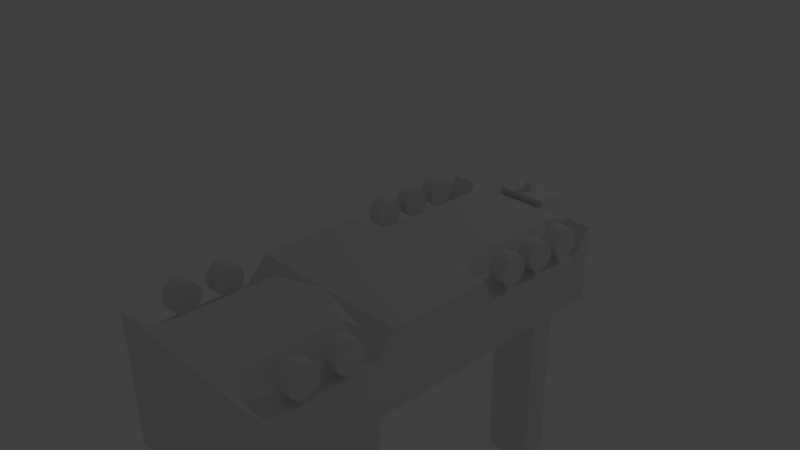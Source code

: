 # Source: DrillingRig.blend  (saved by Blender 2.70.0; exported with 4.5.12 LTS)
import bpy
from mathutils import Matrix  # noqa: F401  (used for matrix-valued properties, if any)

bpy.ops.wm.read_factory_settings(use_empty=True)
scene = bpy.context.scene
scene.name = 'Scene'

# ---- collections
col_collection_1 = bpy.data.collections.new('Collection 1'); scene.collection.children.link(col_collection_1)

# ---- materials (node trees are filled in below, after node groups)
mat_material = bpy.data.materials.new('Material')
mat_material.alpha_threshold = 0.0
mat_material.use_transparent_shadow = False
mat_material.roughness = 0.5
mat_material.line_color = (0.0, 0.0, 0.0, 1.0)

# ---- material node trees

# ---- world
world_world = bpy.data.worlds.new('World'); scene.world = world_world
world_world.color = (0.05088, 0.05088, 0.05088)
world_world.use_sun_shadow = False
world_world.sun_shadow_jitter_overblur = 0.0
world_world.cycles.sampling_method = 'MANUAL'
world_world.cycles.sample_map_resolution = 256

# ---- cameras
cam_camera = bpy.data.cameras.new('Camera')
cam_camera.clip_end = 100.0
cam_camera.lens = 35.0
cam_camera.sensor_width = 32.0
cam_camera.sensor_height = 18.0
cam_camera.ortho_scale = 7.314
cam_camera.dof.focus_distance = 0.0
cam_camera.dof.aperture_fstop = 128.0

# ---- lights
light_lamp = bpy.data.lights.new('Lamp', 'POINT')
light_lamp.transmission_factor = 0.0
light_lamp.cutoff_distance = 30.0
light_lamp.energy = 100.0
light_lamp.shadow_buffer_clip_start = 1.001
light_lamp.shadow_soft_size = 0.1
light_lamp.shadow_maximum_resolution = 0.006
light_lamp.use_absolute_resolution = True
light_lamp.cycles.use_multiple_importance_sampling = False

# ---- meshes
me_cube = bpy.data.meshes.new('Cube')
me_cube.from_pydata([(1.273, 1.0, -1.0), (1.273, -1.0, -1.0), (1.273, 1.0, 1.0), (1.273, -1.0, 0.1315), (1.273, 0.3846, -0.6541), (1.273, -0.246, -1.0), (1.273, -0.319, -0.6235), (1.273, -0.8964, -0.6235), (0.8727, 1.0, -1.0), (0.0, 1.0, -1.0), (1.273, 1.0, -0.6), (1.273, 1.0, -0.2), (1.273, 1.0, 0.2), (1.273, 1.0, 0.6), (0.8727, -1.0, -1.0), (0.0, -1.0, -1.0), (1.273, -1.0, -0.6), (1.273, -1.0, -0.2), (1.273, -1.0, -0.1405), (1.273, -1.0, 0.08108), (1.273, 0.3846, 1.0), (1.273, -0.246, 0.1315), (1.273, -0.319, 0.1315), (1.273, -0.8964, 0.1315), (0.8727, 1.0, 1.0), (0.0, 1.0, 1.0), (0.8727, -1.0, 0.1315), (0.0, -1.0, 0.1315), (0.8727, 0.3846, -0.7653), (0.0, 0.3846, -1.0), (0.8727, -0.246, -1.0), (0.0, -0.246, -1.0), (0.8727, -0.319, -0.7653), (0.0, -0.319, -1.0), (0.8727, -0.8964, -0.7653), (0.0, -0.8964, -1.0), (0.8727, 0.3846, 1.0), (0.0, 0.3846, 1.0), (1.273, 0.3846, -0.6), (1.273, -0.246, -0.6), (1.273, -0.319, -0.6), (1.273, -0.8964, -0.6), (1.273, 0.3846, -0.2), (1.273, -0.246, -0.2), (1.273, -0.319, -0.2), (1.273, -0.8964, -0.2), (1.273, 0.3846, 0.2), (1.273, -0.246, -0.1405), (1.273, -0.319, -0.1405), (1.273, -0.8964, -0.1405), (1.273, 0.3846, 0.6), (1.273, -0.246, 0.08108), (1.273, -0.319, 0.08108), (1.273, -0.8964, 0.08108), (0.0, 1.0, 0.6), (0.0, 1.0, 0.2), (0.0, 1.0, -0.2), (0.0, 1.0, -0.6), (1.273, 0.2805, -1.0), (1.273, 0.2805, 0.1315), (0.8727, 0.2805, -1.0), (0.0, 0.2805, -1.0), (1.273, 0.2805, -0.6), (1.273, 0.2805, -0.2), (1.273, 0.2805, -0.1405), (1.273, 0.2805, 0.08108), (1.273, 0.9, -0.6541), (1.273, 0.9, 1.0), (0.8727, 0.9, -0.7653), (0.0, 0.9, -1.0), (1.273, 0.9, -0.6), (0.701, 0.3846, -1.0), (0.701, 0.9, -1.0), (0.701, -0.319, -1.0), (0.701, -0.8964, -1.0), (1.273, 0.3326, -0.827), (1.273, 0.3723, 0.1315), (0.8727, 0.3326, -0.8827), (0.8727, 0.3723, 0.1315), (0.0, 0.3723, 0.1315), (1.273, 0.3723, -0.6), (1.273, 0.3723, -0.2), (1.273, 0.3723, -0.1405), (1.273, 0.3723, 0.08108), (1.066, -0.7357, -0.9513), (1.295, -0.7357, -0.9513), (1.066, -0.7372, -0.9936), (1.295, -0.7372, -0.9936), (1.066, -0.7414, -1.034), (1.295, -0.7414, -1.034), (1.066, -0.7483, -1.072), (1.295, -0.7483, -1.072), (1.066, -0.7576, -1.105), (1.295, -0.7576, -1.105), (1.066, -0.769, -1.132), (1.295, -0.769, -1.132), (1.066, -0.7819, -1.152), (1.295, -0.7819, -1.152), (1.066, -0.796, -1.164), (1.295, -0.796, -1.164), (1.066, -0.8106, -1.168), (1.295, -0.8106, -1.168), (1.066, -0.8252, -1.164), (1.295, -0.8252, -1.164), (1.066, -0.8393, -1.152), (1.295, -0.8393, -1.152), (1.066, -0.8522, -1.132), (1.295, -0.8522, -1.132), (1.066, -0.8636, -1.105), (1.295, -0.8636, -1.105), (1.066, -0.8729, -1.072), (1.295, -0.8729, -1.072), (1.066, -0.8798, -1.034), (1.295, -0.8798, -1.034), (1.066, -0.884, -0.9936), (1.295, -0.884, -0.9936), (1.066, -0.8855, -0.9513), (1.295, -0.8855, -0.9513), (1.066, -0.884, -0.909), (1.295, -0.884, -0.909), (1.066, -0.8798, -0.8683), (1.295, -0.8798, -0.8683), (1.066, -0.8729, -0.8308), (1.295, -0.8729, -0.8308), (1.066, -0.8635, -0.798), (1.295, -0.8635, -0.798), (1.066, -0.8522, -0.771), (1.295, -0.8522, -0.771), (1.066, -0.8393, -0.751), (1.295, -0.8393, -0.751), (1.066, -0.8252, -0.7386), (1.295, -0.8252, -0.7386), (1.066, -0.8106, -0.7344), (1.295, -0.8106, -0.7344), (1.066, -0.796, -0.7386), (1.295, -0.796, -0.7386), (1.066, -0.7819, -0.751), (1.295, -0.7819, -0.751), (1.066, -0.769, -0.771), (1.295, -0.769, -0.771), (1.066, -0.7576, -0.798), (1.295, -0.7576, -0.798), (1.066, -0.7483, -0.8308), (1.295, -0.7483, -0.8308), (1.066, -0.7414, -0.8683), (1.295, -0.7414, -0.8683), (1.066, -0.7372, -0.909), (1.295, -0.7372, -0.909), (1.066, -0.5516, -0.9513), (1.295, -0.5516, -0.9513), (1.066, -0.553, -0.9936), (1.295, -0.553, -0.9936), (1.066, -0.5573, -1.034), (1.295, -0.5573, -1.034), (1.066, -0.5642, -1.072), (1.295, -0.5642, -1.072), (1.066, -0.5735, -1.105), (1.295, -0.5735, -1.105), (1.066, -0.5848, -1.132), (1.295, -0.5848, -1.132), (1.066, -0.5978, -1.152), (1.295, -0.5978, -1.152), (1.066, -0.6118, -1.164), (1.295, -0.6118, -1.164), (1.066, -0.6264, -1.168), (1.295, -0.6264, -1.168), (1.066, -0.6411, -1.164), (1.295, -0.6411, -1.164), (1.066, -0.6551, -1.152), (1.295, -0.6551, -1.152), (1.066, -0.6681, -1.132), (1.295, -0.6681, -1.132), (1.066, -0.6794, -1.105), (1.295, -0.6794, -1.105), (1.066, -0.6887, -1.072), (1.295, -0.6887, -1.072), (1.066, -0.6956, -1.034), (1.295, -0.6956, -1.034), (1.066, -0.6999, -0.9936), (1.295, -0.6999, -0.9936), (1.066, -0.7013, -0.9513), (1.295, -0.7013, -0.9513), (1.066, -0.6999, -0.909), (1.295, -0.6999, -0.909), (1.066, -0.6956, -0.8683), (1.295, -0.6956, -0.8683), (1.066, -0.6887, -0.8308), (1.295, -0.6887, -0.8308), (1.066, -0.6794, -0.798), (1.295, -0.6794, -0.798), (1.066, -0.6681, -0.771), (1.295, -0.6681, -0.771), (1.066, -0.6551, -0.751), (1.295, -0.6551, -0.751), (1.066, -0.6411, -0.7386), (1.295, -0.6411, -0.7386), (1.066, -0.6264, -0.7344), (1.295, -0.6264, -0.7344), (1.066, -0.6118, -0.7386), (1.295, -0.6118, -0.7386), (1.066, -0.5978, -0.751), (1.295, -0.5978, -0.751), (1.066, -0.5848, -0.771), (1.295, -0.5848, -0.771), (1.066, -0.5735, -0.798), (1.295, -0.5735, -0.798), (1.066, -0.5642, -0.8308), (1.295, -0.5642, -0.8308), (1.066, -0.5573, -0.8683), (1.295, -0.5573, -0.8683), (1.066, -0.553, -0.909), (1.295, -0.553, -0.909), (1.066, -0.3616, -0.9513), (1.295, -0.3616, -0.9513), (1.066, -0.363, -0.9936), (1.295, -0.363, -0.9936), (1.066, -0.3673, -1.034), (1.295, -0.3673, -1.034), (1.066, -0.3742, -1.072), (1.295, -0.3742, -1.072), (1.066, -0.3835, -1.105), (1.295, -0.3835, -1.105), (1.066, -0.3948, -1.132), (1.295, -0.3948, -1.132), (1.066, -0.4078, -1.152), (1.295, -0.4078, -1.152), (1.066, -0.4218, -1.164), (1.295, -0.4218, -1.164), (1.066, -0.4365, -1.168), (1.295, -0.4365, -1.168), (1.066, -0.4511, -1.164), (1.295, -0.4511, -1.164), (1.066, -0.4651, -1.152), (1.295, -0.4651, -1.152), (1.066, -0.4781, -1.132), (1.295, -0.4781, -1.132), (1.066, -0.4894, -1.105), (1.295, -0.4894, -1.105), (1.066, -0.4987, -1.072), (1.295, -0.4987, -1.072), (1.066, -0.5056, -1.034), (1.295, -0.5056, -1.034), (1.066, -0.5099, -0.9936), (1.295, -0.5099, -0.9936), (1.066, -0.5113, -0.9513), (1.295, -0.5113, -0.9513), (1.066, -0.5099, -0.909), (1.295, -0.5099, -0.909), (1.066, -0.5056, -0.8683), (1.295, -0.5056, -0.8683), (1.066, -0.4987, -0.8308), (1.295, -0.4987, -0.8308), (1.066, -0.4894, -0.798), (1.295, -0.4894, -0.798), (1.066, -0.4781, -0.771), (1.295, -0.4781, -0.771), (1.066, -0.4651, -0.751), (1.295, -0.4651, -0.751), (1.066, -0.4511, -0.7386), (1.295, -0.4511, -0.7386), (1.066, -0.4365, -0.7344), (1.295, -0.4365, -0.7344), (1.066, -0.4218, -0.7386), (1.295, -0.4218, -0.7386), (1.066, -0.4078, -0.751), (1.295, -0.4078, -0.751), (1.066, -0.3948, -0.771), (1.295, -0.3948, -0.771), (1.066, -0.3835, -0.798), (1.295, -0.3835, -0.798), (1.066, -0.3742, -0.8308), (1.295, -0.3742, -0.8308), (1.066, -0.3673, -0.8683), (1.295, -0.3673, -0.8683), (1.066, -0.363, -0.909), (1.295, -0.363, -0.909), (1.066, 0.5943, -0.9513), (1.295, 0.5943, -0.9513), (1.066, 0.5928, -0.9936), (1.295, 0.5928, -0.9936), (1.066, 0.5886, -1.034), (1.295, 0.5886, -1.034), (1.066, 0.5816, -1.072), (1.295, 0.5816, -1.072), (1.066, 0.5723, -1.105), (1.295, 0.5723, -1.105), (1.066, 0.561, -1.132), (1.295, 0.561, -1.132), (1.066, 0.548, -1.152), (1.295, 0.548, -1.152), (1.066, 0.534, -1.164), (1.295, 0.534, -1.164), (1.066, 0.5194, -1.168), (1.295, 0.5194, -1.168), (1.066, 0.5048, -1.164), (1.295, 0.5048, -1.164), (1.066, 0.4907, -1.152), (1.295, 0.4907, -1.152), (1.066, 0.4778, -1.132), (1.295, 0.4778, -1.132), (1.066, 0.4664, -1.105), (1.295, 0.4664, -1.105), (1.066, 0.4571, -1.072), (1.295, 0.4571, -1.072), (1.066, 0.4502, -1.034), (1.295, 0.4502, -1.034), (1.066, 0.4459, -0.9936), (1.295, 0.4459, -0.9936), (1.066, 0.4445, -0.9513), (1.295, 0.4445, -0.9513), (1.066, 0.4459, -0.909), (1.295, 0.4459, -0.909), (1.066, 0.4502, -0.8683), (1.295, 0.4502, -0.8683), (1.066, 0.4571, -0.8308), (1.295, 0.4571, -0.8308), (1.066, 0.4664, -0.798), (1.295, 0.4664, -0.798), (1.066, 0.4778, -0.771), (1.295, 0.4778, -0.771), (1.066, 0.4907, -0.751), (1.295, 0.4907, -0.751), (1.066, 0.5048, -0.7386), (1.295, 0.5048, -0.7386), (1.066, 0.5194, -0.7344), (1.295, 0.5194, -0.7344), (1.066, 0.534, -0.7386), (1.295, 0.534, -0.7386), (1.066, 0.548, -0.751), (1.295, 0.548, -0.751), (1.066, 0.561, -0.771), (1.295, 0.561, -0.771), (1.066, 0.5723, -0.798), (1.295, 0.5723, -0.798), (1.066, 0.5816, -0.8308), (1.295, 0.5816, -0.8308), (1.066, 0.5886, -0.8683), (1.295, 0.5886, -0.8683), (1.066, 0.5928, -0.909), (1.295, 0.5928, -0.909), (1.066, 0.812, -0.9513), (1.295, 0.812, -0.9513), (1.066, 0.8106, -0.9936), (1.295, 0.8106, -0.9936), (1.066, 0.8063, -1.034), (1.295, 0.8063, -1.034), (1.066, 0.7994, -1.072), (1.295, 0.7994, -1.072), (1.066, 0.7901, -1.105), (1.295, 0.7901, -1.105), (1.066, 0.7787, -1.132), (1.295, 0.7787, -1.132), (1.066, 0.7658, -1.152), (1.295, 0.7658, -1.152), (1.066, 0.7518, -1.164), (1.295, 0.7518, -1.164), (1.066, 0.7371, -1.168), (1.295, 0.7371, -1.168), (1.066, 0.7225, -1.164), (1.295, 0.7225, -1.164), (1.066, 0.7085, -1.152), (1.295, 0.7085, -1.152), (1.066, 0.6955, -1.132), (1.295, 0.6955, -1.132), (1.066, 0.6842, -1.105), (1.295, 0.6842, -1.105), (1.066, 0.6749, -1.072), (1.295, 0.6749, -1.072), (1.066, 0.668, -1.034), (1.295, 0.668, -1.034), (1.066, 0.6637, -0.9936), (1.295, 0.6637, -0.9936), (1.066, 0.6623, -0.9513), (1.295, 0.6623, -0.9513), (1.066, 0.6637, -0.909), (1.295, 0.6637, -0.909), (1.066, 0.668, -0.8683), (1.295, 0.668, -0.8683), (1.066, 0.6749, -0.8308), (1.295, 0.6749, -0.8308), (1.066, 0.6842, -0.798), (1.295, 0.6842, -0.798), (1.066, 0.6955, -0.771), (1.295, 0.6955, -0.771), (1.066, 0.7085, -0.751), (1.295, 0.7085, -0.751), (1.066, 0.7225, -0.7386), (1.295, 0.7225, -0.7386), (1.066, 0.7371, -0.7344), (1.295, 0.7371, -0.7344), (1.066, 0.7518, -0.7386), (1.295, 0.7518, -0.7386), (1.066, 0.7658, -0.751), (1.295, 0.7658, -0.751), (1.066, 0.7787, -0.771), (1.295, 0.7787, -0.771), (1.066, 0.7901, -0.798), (1.295, 0.7901, -0.798), (1.066, 0.7994, -0.8308), (1.295, 0.7994, -0.8308), (1.066, 0.8063, -0.8683), (1.295, 0.8063, -0.8683), (1.066, 0.8106, -0.909), (1.295, 0.8106, -0.909), (0.0, -1.168, -1.085), (0.0, -1.02, -1.085), (0.3942, -1.02, -1.085), (0.3942, -1.168, -1.085), (0.0, -1.168, 3.895), (0.0, -1.02, 3.895), (0.3942, -1.02, 3.895), (0.3942, -1.168, 3.895), (0.0, -1.113, -1.085), (0.0, -1.075, -1.085), (0.0611, -1.075, -1.085), (0.0611, -1.113, -1.085), (0.0, -1.113, -1.215), (0.0, -1.075, -1.215), (0.0611, -1.075, -1.215), (0.0611, -1.113, -1.215), (0.0, -0.9239, 0.1301), (0.4772, -0.9239, 0.1301), (0.0, -0.9253, 0.08783), (0.4772, -0.9253, 0.08783), (0.0, -0.9296, 0.04715), (0.4772, -0.9296, 0.04715), (0.0, -0.9365, 0.009666), (0.4772, -0.9365, 0.009666), (0.0, -0.9458, -0.02319), (0.4772, -0.9458, -0.02319), (0.0, -0.9572, -0.05015), (0.4772, -0.9572, -0.05016), (0.0, -0.9701, -0.07019), (0.4772, -0.9701, -0.07019), (0.0, -0.9842, -0.08253), (0.4772, -0.9842, -0.08253), (0.0, -0.9988, -0.0867), (0.4772, -0.9988, -0.0867), (0.0, -1.013, -0.08253), (0.4772, -1.013, -0.08253), (0.0, -1.027, -0.07019), (0.4772, -1.027, -0.07019), (0.0, -1.04, -0.05015), (0.4772, -1.04, -0.05016), (0.0, -1.052, -0.02319), (0.4772, -1.052, -0.02319), (0.0, -1.061, 0.009666), (0.4772, -1.061, 0.009666), (0.0, -1.068, 0.04715), (0.4772, -1.068, 0.04715), (0.0, -1.072, 0.08783), (0.4772, -1.072, 0.08783), (0.0, -1.074, 0.1301), (0.4772, -1.074, 0.1301), (0.0, -1.072, 0.1724), (0.4772, -1.072, 0.1724), (0.0, -1.068, 0.2131), (0.4772, -1.068, 0.2131), (0.0, -1.061, 0.2506), (0.4772, -1.061, 0.2506), (0.0, -1.052, 0.2834), (0.4772, -1.052, 0.2834), (0.0, -1.04, 0.3104), (0.4772, -1.04, 0.3104), (0.0, -1.027, 0.3304), (0.4772, -1.027, 0.3304), (0.0, -1.013, 0.3428), (0.4772, -1.013, 0.3428), (0.0, -0.9988, 0.3469), (0.4772, -0.9988, 0.3469), (0.0, -0.9842, 0.3428), (0.4772, -0.9842, 0.3428), (0.0, -0.9701, 0.3304), (0.4772, -0.9701, 0.3304), (0.0, -0.9572, 0.3104), (0.4772, -0.9572, 0.3104), (0.0, -0.9458, 0.2834), (0.4772, -0.9458, 0.2834), (0.0, -0.9365, 0.2506), (0.4772, -0.9365, 0.2506), (0.0, -0.9296, 0.2131), (0.4772, -0.9296, 0.2131), (0.0, -0.9253, 0.1724), (0.4772, -0.9253, 0.1724)], [(13, 2), (11, 10), (12, 11), (13, 12), (54, 25), (55, 54), (56, 55), (57, 56), (9, 57)], [(53, 23, 3, 19), (66, 4, 28, 68), (72, 71, 29, 69), (58, 5, 30, 60), (60, 30, 31, 61), (5, 6, 32, 30), (30, 32, 73, 33, 31), (6, 7, 34, 32), (73, 74, 35, 33), (7, 1, 14, 34), (34, 14, 15, 35, 74), (7, 41, 16, 1), (41, 45, 17, 16), (45, 49, 18, 17), (49, 53, 19, 18), (66, 70, 38, 4), (5, 39, 40, 6), (39, 43, 44, 40), (43, 47, 48, 44), (47, 51, 52, 48), (5, 58, 62, 63, 64, 65, 59, 21, 51, 47, 43, 39), (51, 21, 22, 52), (3, 26, 27, 15, 14, 1), (2, 0, 8, 9, 25, 24), (75, 58, 60, 77), (28, 77, 60, 61, 29, 71), (3, 76, 78, 79, 27, 26), (75, 80, 62, 58), (80, 81, 63, 62), (81, 82, 64, 63), (82, 83, 65, 64), (83, 76, 59, 65), (0, 66, 68, 8), (8, 68, 72, 69, 9), (2, 24, 25, 37, 36, 20), (0, 10, 70, 66), (2, 67, 20, 38, 70, 10), (68, 28, 71, 72), (32, 34, 74, 73), (4, 75, 77, 28), (20, 36, 78, 76), (36, 37, 79, 78), (4, 38, 80, 75), (38, 42, 81, 80), (42, 46, 82, 81), (46, 50, 83, 82), (50, 20, 76, 83), (23, 53, 49, 45, 41, 40, 44, 48, 52, 22), (7, 6, 40, 41), (84, 85, 87, 86), (86, 87, 89, 88), (88, 89, 91, 90), (90, 91, 93, 92), (92, 93, 95, 94), (94, 95, 97, 96), (96, 97, 99, 98), (98, 99, 101, 100), (100, 101, 103, 102), (102, 103, 105, 104), (104, 105, 107, 106), (106, 107, 109, 108), (108, 109, 111, 110), (110, 111, 113, 112), (112, 113, 115, 114), (114, 115, 117, 116), (116, 117, 119, 118), (118, 119, 121, 120), (120, 121, 123, 122), (122, 123, 125, 124), (124, 125, 127, 126), (126, 127, 129, 128), (128, 129, 131, 130), (130, 131, 133, 132), (132, 133, 135, 134), (134, 135, 137, 136), (136, 137, 139, 138), (138, 139, 141, 140), (140, 141, 143, 142), (142, 143, 145, 144), (87, 85, 147, 145, 143, 141, 139, 137, 135, 133, 131, 129, 127, 125, 123, 121, 119, 117, 115, 113, 111, 109, 107, 105, 103, 101, 99, 97, 95, 93, 91, 89), (146, 147, 85, 84), (144, 145, 147, 146), (84, 86, 88, 90, 92, 94, 96, 98, 100, 102, 104, 106, 108, 110, 112, 114, 116, 118, 120, 122, 124, 126, 128, 130, 132, 134, 136, 138, 140, 142, 144, 146), (148, 149, 151, 150), (150, 151, 153, 152), (152, 153, 155, 154), (154, 155, 157, 156), (156, 157, 159, 158), (158, 159, 161, 160), (160, 161, 163, 162), (162, 163, 165, 164), (164, 165, 167, 166), (166, 167, 169, 168), (168, 169, 171, 170), (170, 171, 173, 172), (172, 173, 175, 174), (174, 175, 177, 176), (176, 177, 179, 178), (178, 179, 181, 180), (180, 181, 183, 182), (182, 183, 185, 184), (184, 185, 187, 186), (186, 187, 189, 188), (188, 189, 191, 190), (190, 191, 193, 192), (192, 193, 195, 194), (194, 195, 197, 196), (196, 197, 199, 198), (198, 199, 201, 200), (200, 201, 203, 202), (202, 203, 205, 204), (204, 205, 207, 206), (206, 207, 209, 208), (151, 149, 211, 209, 207, 205, 203, 201, 199, 197, 195, 193, 191, 189, 187, 185, 183, 181, 179, 177, 175, 173, 171, 169, 167, 165, 163, 161, 159, 157, 155, 153), (210, 211, 149, 148), (208, 209, 211, 210), (148, 150, 152, 154, 156, 158, 160, 162, 164, 166, 168, 170, 172, 174, 176, 178, 180, 182, 184, 186, 188, 190, 192, 194, 196, 198, 200, 202, 204, 206, 208, 210), (212, 213, 215, 214), (214, 215, 217, 216), (216, 217, 219, 218), (218, 219, 221, 220), (220, 221, 223, 222), (222, 223, 225, 224), (224, 225, 227, 226), (226, 227, 229, 228), (228, 229, 231, 230), (230, 231, 233, 232), (232, 233, 235, 234), (234, 235, 237, 236), (236, 237, 239, 238), (238, 239, 241, 240), (240, 241, 243, 242), (242, 243, 245, 244), (244, 245, 247, 246), (246, 247, 249, 248), (248, 249, 251, 250), (250, 251, 253, 252), (252, 253, 255, 254), (254, 255, 257, 256), (256, 257, 259, 258), (258, 259, 261, 260), (260, 261, 263, 262), (262, 263, 265, 264), (264, 265, 267, 266), (266, 267, 269, 268), (268, 269, 271, 270), (270, 271, 273, 272), (215, 213, 275, 273, 271, 269, 267, 265, 263, 261, 259, 257, 255, 253, 251, 249, 247, 245, 243, 241, 239, 237, 235, 233, 231, 229, 227, 225, 223, 221, 219, 217), (274, 275, 213, 212), (272, 273, 275, 274), (212, 214, 216, 218, 220, 222, 224, 226, 228, 230, 232, 234, 236, 238, 240, 242, 244, 246, 248, 250, 252, 254, 256, 258, 260, 262, 264, 266, 268, 270, 272, 274), (276, 277, 279, 278), (278, 279, 281, 280), (280, 281, 283, 282), (282, 283, 285, 284), (284, 285, 287, 286), (286, 287, 289, 288), (288, 289, 291, 290), (290, 291, 293, 292), (292, 293, 295, 294), (294, 295, 297, 296), (296, 297, 299, 298), (298, 299, 301, 300), (300, 301, 303, 302), (302, 303, 305, 304), (304, 305, 307, 306), (306, 307, 309, 308), (308, 309, 311, 310), (310, 311, 313, 312), (312, 313, 315, 314), (314, 315, 317, 316), (316, 317, 319, 318), (318, 319, 321, 320), (320, 321, 323, 322), (322, 323, 325, 324), (324, 325, 327, 326), (326, 327, 329, 328), (328, 329, 331, 330), (330, 331, 333, 332), (332, 333, 335, 334), (334, 335, 337, 336), (279, 277, 339, 337, 335, 333, 331, 329, 327, 325, 323, 321, 319, 317, 315, 313, 311, 309, 307, 305, 303, 301, 299, 297, 295, 293, 291, 289, 287, 285, 283, 281), (338, 339, 277, 276), (336, 337, 339, 338), (276, 278, 280, 282, 284, 286, 288, 290, 292, 294, 296, 298, 300, 302, 304, 306, 308, 310, 312, 314, 316, 318, 320, 322, 324, 326, 328, 330, 332, 334, 336, 338), (340, 341, 343, 342), (342, 343, 345, 344), (344, 345, 347, 346), (346, 347, 349, 348), (348, 349, 351, 350), (350, 351, 353, 352), (352, 353, 355, 354), (354, 355, 357, 356), (356, 357, 359, 358), (358, 359, 361, 360), (360, 361, 363, 362), (362, 363, 365, 364), (364, 365, 367, 366), (366, 367, 369, 368), (368, 369, 371, 370), (370, 371, 373, 372), (372, 373, 375, 374), (374, 375, 377, 376), (376, 377, 379, 378), (378, 379, 381, 380), (380, 381, 383, 382), (382, 383, 385, 384), (384, 385, 387, 386), (386, 387, 389, 388), (388, 389, 391, 390), (390, 391, 393, 392), (392, 393, 395, 394), (394, 395, 397, 396), (396, 397, 399, 398), (398, 399, 401, 400), (343, 341, 403, 401, 399, 397, 395, 393, 391, 389, 387, 385, 383, 381, 379, 377, 375, 373, 371, 369, 367, 365, 363, 361, 359, 357, 355, 353, 351, 349, 347, 345), (402, 403, 341, 340), (400, 401, 403, 402), (340, 342, 344, 346, 348, 350, 352, 354, 356, 358, 360, 362, 364, 366, 368, 370, 372, 374, 376, 378, 380, 382, 384, 386, 388, 390, 392, 394, 396, 398, 400, 402), (408, 409, 405, 404), (409, 410, 406, 405), (410, 411, 407, 406), (411, 408, 404, 407), (407, 404, 412, 415), (411, 410, 409, 408), (415, 412, 416, 419), (406, 407, 415, 414), (405, 406, 414, 413), (404, 405, 413, 412), (416, 417, 418, 419), (414, 415, 419, 418), (413, 414, 418, 417), (412, 413, 417, 416), (420, 421, 423, 422), (422, 423, 425, 424), (424, 425, 427, 426), (426, 427, 429, 428), (428, 429, 431, 430), (430, 431, 433, 432), (432, 433, 435, 434), (434, 435, 437, 436), (436, 437, 439, 438), (438, 439, 441, 440), (440, 441, 443, 442), (442, 443, 445, 444), (444, 445, 447, 446), (446, 447, 449, 448), (448, 449, 451, 450), (450, 451, 453, 452), (452, 453, 455, 454), (454, 455, 457, 456), (456, 457, 459, 458), (458, 459, 461, 460), (460, 461, 463, 462), (462, 463, 465, 464), (464, 465, 467, 466), (466, 467, 469, 468), (468, 469, 471, 470), (470, 471, 473, 472), (472, 473, 475, 474), (474, 475, 477, 476), (476, 477, 479, 478), (478, 479, 481, 480), (423, 421, 483, 481, 479, 477, 475, 473, 471, 469, 467, 465, 463, 461, 459, 457, 455, 453, 451, 449, 447, 445, 443, 441, 439, 437, 435, 433, 431, 429, 427, 425), (482, 483, 421, 420), (480, 481, 483, 482), (420, 422, 424, 426, 428, 430, 432, 434, 436, 438, 440, 442, 444, 446, 448, 450, 452, 454, 456, 458, 460, 462, 464, 466, 468, 470, 472, 474, 476, 478, 480, 482)])
_uv = me_cube.uv_layers.new(name='UVMap')
_uv.uv.foreach_set('vector', [0.0001633, 0.8474, 0.1484, 0.8474, 0.1484, 0.9956, 0.0001633, 0.9956, 0.0001633, 0.8474, 0.1484, 0.8474, 0.1484, 0.9956, 0.0001633, 0.9956, 0.0001633, 0.8474, 0.1484, 0.8474, 0.1484, 0.9956, 0.0001633, 0.9956, 0.0001633, 0.8474, 0.1484, 0.8474, 0.1484, 0.9956, 0.0001633, 0.9956, 0.0001633, 0.8474, 0.1484, 0.8474, 0.1484, 0.9956, 0.0001633, 0.9956, 0.0001633, 0.8474, 0.1484, 0.8474, 0.1484, 0.9956, 0.0001633, 0.9956, 0.07428, 0.9956, 0.1448, 0.9444, 0.1178, 0.8616, 0.03071, 0.8616, 0.003791, 0.9444, 0.0001633, 0.8474, 0.1484, 0.8474, 0.1484, 0.9956, 0.0001633, 0.9956, 0.0001633, 0.8474, 0.1484, 0.8474, 0.1484, 0.9956, 0.0001633, 0.9956, 0.0001633, 0.8474, 0.1484, 0.8474, 0.1484, 0.9956, 0.0001633, 0.9956, 0.07428, 0.9956, 0.1448, 0.9444, 0.1178, 0.8616, 0.03071, 0.8616, 0.003791, 0.9444, 0.0001633, 0.8474, 0.1484, 0.8474, 0.1484, 0.9956, 0.0001633, 0.9956, 0.0001633, 0.8474, 0.1484, 0.8474, 0.1484, 0.9956, 0.0001633, 0.9956, 0.0001633, 0.8474, 0.1484, 0.8474, 0.1484, 0.9956, 0.0001633, 0.9956, 0.0001633, 0.8474, 0.1484, 0.8474, 0.1484, 0.9956, 0.0001633, 0.9956, 0.0001633, 0.8474, 0.1484, 0.8474, 0.1484, 0.9956, 0.0001633, 0.9956, 0.0001633, 0.8474, 0.1484, 0.8474, 0.1484, 0.9956, 0.0001633, 0.9956, 0.0001633, 0.8474, 0.1484, 0.8474, 0.1484, 0.9956, 0.0001633, 0.9956, 0.0001633, 0.8474, 0.1484, 0.8474, 0.1484, 0.9956, 0.0001633, 0.9956, 0.0001633, 0.8474, 0.1484, 0.8474, 0.1484, 0.9956, 0.0001633, 0.9956, 0.07428, 0.9956, 0.1113, 0.9857, 0.1385, 0.9586, 0.1484, 0.9215, 0.1385, 0.8845, 0.1113, 0.8573, 0.07428, 0.8474, 0.03722, 0.8573, 0.01009, 0.8845, 0.0001633, 0.9215, 0.01009, 0.9586, 0.03722, 0.9857, 0.0001633, 0.8474, 0.1484, 0.8474, 0.1484, 0.9956, 0.0001633, 0.9956, 0.07428, 0.9956, 0.1385, 0.9586, 0.1385, 0.8845, 0.07428, 0.8474, 0.01009, 0.8845, 0.01009, 0.9586, 0.07428, 0.9956, 0.1385, 0.9586, 0.1385, 0.8845, 0.07428, 0.8474, 0.01009, 0.8845, 0.01009, 0.9586, 0.0001633, 0.8474, 0.1484, 0.8474, 0.1484, 0.9956, 0.0001633, 0.9956, 0.07428, 0.9956, 0.1385, 0.9586, 0.1385, 0.8845, 0.07428, 0.8474, 0.01009, 0.8845, 0.01009, 0.9586, 0.07428, 0.9956, 0.1385, 0.9586, 0.1385, 0.8845, 0.07428, 0.8474, 0.01009, 0.8845, 0.01009, 0.9586, 0.0001633, 0.8474, 0.1484, 0.8474, 0.1484, 0.9956, 0.0001633, 0.9956, 0.0001633, 0.8474, 0.1484, 0.8474, 0.1484, 0.9956, 0.0001633, 0.9956, 0.0001633, 0.8474, 0.1484, 0.8474, 0.1484, 0.9956, 0.0001633, 0.9956, 0.0001633, 0.8474, 0.1484, 0.8474, 0.1484, 0.9956, 0.0001633, 0.9956, 0.0001633, 0.8474, 0.1484, 0.8474, 0.1484, 0.9956, 0.0001633, 0.9956, 0.0001633, 0.8474, 0.1484, 0.8474, 0.1484, 0.9956, 0.0001633, 0.9956, 0.07428, 0.9956, 0.1448, 0.9444, 0.1178, 0.8616, 0.03071, 0.8616, 0.003791, 0.9444, 0.07428, 0.9956, 0.1385, 0.9586, 0.1385, 0.8845, 0.07428, 0.8474, 0.01009, 0.8845, 0.01009, 0.9586, 0.0001633, 0.8474, 0.1484, 0.8474, 0.1484, 0.9956, 0.0001633, 0.9956, 0.07428, 0.9956, 0.1385, 0.9586, 0.1385, 0.8845, 0.07428, 0.8474, 0.01009, 0.8845, 0.01009, 0.9586, 0.0001633, 0.8474, 0.1484, 0.8474, 0.1484, 0.9956, 0.0001633, 0.9956, 0.0001633, 0.8474, 0.1484, 0.8474, 0.1484, 0.9956, 0.0001633, 0.9956, 0.0001633, 0.8474, 0.1484, 0.8474, 0.1484, 0.9956, 0.0001633, 0.9956, 0.0001633, 0.8474, 0.1484, 0.8474, 0.1484, 0.9956, 0.0001633, 0.9956, 0.0001633, 0.8474, 0.1484, 0.8474, 0.1484, 0.9956, 0.0001633, 0.9956, 0.0001633, 0.8474, 0.1484, 0.8474, 0.1484, 0.9956, 0.0001633, 0.9956, 0.0001633, 0.8474, 0.1484, 0.8474, 0.1484, 0.9956, 0.0001633, 0.9956, 0.0001633, 0.8474, 0.1484, 0.8474, 0.1484, 0.9956, 0.0001633, 0.9956, 0.0001633, 0.8474, 0.1484, 0.8474, 0.1484, 0.9956, 0.0001633, 0.9956, 0.0001633, 0.8474, 0.1484, 0.8474, 0.1484, 0.9956, 0.0001633, 0.9956, 0.07428, 0.9956, 0.1178, 0.9815, 0.1448, 0.9444, 0.1448, 0.8986, 0.1178, 0.8616, 0.07428, 0.8474, 0.03071, 0.8616, 0.003791, 0.8986, 0.003791, 0.9444, 0.03071, 0.9815, 0.0001633, 0.8474, 0.1484, 0.8474, 0.1484, 0.9956, 0.0001633, 0.9956, 0.9293, 0.9726, 0.9396, 0.9726, 0.9396, 0.9744, 0.9293, 0.9744, 0.9293, 0.9744, 0.9396, 0.9744, 0.9396, 0.9762, 0.9293, 0.9762, 0.9293, 0.9762, 0.9396, 0.9762, 0.9396, 0.9779, 0.9293, 0.9779, 0.9293, 0.9779, 0.9396, 0.9779, 0.9396, 0.9794, 0.9293, 0.9794, 0.9293, 0.9794, 0.9396, 0.9794, 0.9396, 0.9807, 0.9293, 0.9807, 0.9293, 0.9807, 0.9396, 0.9807, 0.9396, 0.9817, 0.9293, 0.9817, 0.9293, 0.9817, 0.9396, 0.9817, 0.9396, 0.9825, 0.9293, 0.9825, 0.9896, 0.9806, 0.9896, 0.9909, 0.989, 0.9909, 0.989, 0.9806, 0.989, 0.9806, 0.989, 0.9909, 0.9883, 0.9909, 0.9883, 0.9806, 0.9883, 0.9806, 0.9883, 0.9909, 0.9876, 0.9909, 0.9876, 0.9806, 0.9876, 0.9806, 0.9876, 0.9909, 0.9868, 0.9909, 0.9868, 0.9806, 0.9499, 0.9486, 0.9602, 0.9486, 0.9602, 0.9496, 0.9499, 0.9496, 0.9499, 0.9496, 0.9602, 0.9496, 0.9602, 0.951, 0.9499, 0.951, 0.9499, 0.951, 0.9602, 0.951, 0.9602, 0.9525, 0.9499, 0.9525, 0.9499, 0.9525, 0.9602, 0.9525, 0.9602, 0.9542, 0.9499, 0.9542, 0.9499, 0.9542, 0.9602, 0.9542, 0.9602, 0.956, 0.9499, 0.956, 0.9499, 0.956, 0.9602, 0.956, 0.9602, 0.9579, 0.9499, 0.9579, 0.9499, 0.9579, 0.9602, 0.9579, 0.9602, 0.9597, 0.9499, 0.9597, 0.9499, 0.9597, 0.9602, 0.9597, 0.9602, 0.9614, 0.9499, 0.9614, 0.9499, 0.9614, 0.9602, 0.9614, 0.9602, 0.9629, 0.9499, 0.9629, 0.9499, 0.9629, 0.9602, 0.9629, 0.9602, 0.9642, 0.9499, 0.9642, 0.9499, 0.9642, 0.9602, 0.9642, 0.9602, 0.9652, 0.9499, 0.9652, 0.9499, 0.9652, 0.9602, 0.9652, 0.9602, 0.9659, 0.9499, 0.9659, 0.9602, 0.9659, 0.9602, 0.9762, 0.9596, 0.9762, 0.9596, 0.9659, 0.9596, 0.9659, 0.9596, 0.9762, 0.9589, 0.9762, 0.9589, 0.9659, 0.9589, 0.9659, 0.9589, 0.9762, 0.9582, 0.9762, 0.9582, 0.9659, 0.9582, 0.9659, 0.9582, 0.9762, 0.9574, 0.9762, 0.9574, 0.9659, 0.9293, 0.9655, 0.9396, 0.9655, 0.9396, 0.9665, 0.9293, 0.9665, 0.9293, 0.9665, 0.9396, 0.9665, 0.9396, 0.9677, 0.9293, 0.9677, 0.9293, 0.9677, 0.9396, 0.9677, 0.9396, 0.9692, 0.9293, 0.9692, 0.9771, 0.9781, 0.9773, 0.98, 0.9773, 0.9818, 0.9771, 0.9837, 0.9769, 0.9854, 0.9765, 0.9868, 0.976, 0.9881, 0.9755, 0.989, 0.9749, 0.9895, 0.9742, 0.9898, 0.9736, 0.9896, 0.9729, 0.9891, 0.9723, 0.9882, 0.9718, 0.987, 0.9713, 0.9855, 0.9709, 0.9839, 0.9707, 0.9821, 0.9705, 0.9802, 0.9705, 0.9783, 0.9707, 0.9765, 0.9709, 0.9748, 0.9713, 0.9733, 0.9718, 0.9721, 0.9723, 0.9712, 0.9729, 0.9706, 0.9736, 0.9704, 0.9742, 0.9705, 0.9749, 0.9711, 0.9755, 0.972, 0.976, 0.9731, 0.9765, 0.9746, 0.9769, 0.9763, 0.9293, 0.9709, 0.9396, 0.9709, 0.9396, 0.9726, 0.9293, 0.9726, 0.9293, 0.9692, 0.9396, 0.9692, 0.9396, 0.9709, 0.9293, 0.9709, 0.9499, 0.9755, 0.95, 0.9736, 0.9503, 0.9718, 0.9507, 0.9701, 0.9511, 0.9687, 0.9517, 0.9675, 0.9523, 0.9666, 0.9529, 0.9661, 0.9536, 0.9659, 0.9543, 0.9661, 0.9549, 0.9667, 0.9554, 0.9676, 0.9559, 0.9688, 0.9563, 0.9703, 0.9565, 0.972, 0.9566, 0.9738, 0.9566, 0.9757, 0.9565, 0.9776, 0.9563, 0.9794, 0.9559, 0.9811, 0.9554, 0.9825, 0.9549, 0.9837, 0.9543, 0.9846, 0.9536, 0.9851, 0.9529, 0.9853, 0.9523, 0.9851, 0.9517, 0.9845, 0.9511, 0.9836, 0.9507, 0.9824, 0.9503, 0.9809, 0.95, 0.9792, 0.9499, 0.9774, 0.9705, 0.9415, 0.9602, 0.9415, 0.9602, 0.9397, 0.9705, 0.9397, 0.9705, 0.9397, 0.9602, 0.9397, 0.9602, 0.9379, 0.9705, 0.9379, 0.9705, 0.9379, 0.9602, 0.9379, 0.9602, 0.9362, 0.9705, 0.9362, 0.9705, 0.9362, 0.9602, 0.9362, 0.9602, 0.9347, 0.9705, 0.9347, 0.9705, 0.9347, 0.9602, 0.9347, 0.9602, 0.9334, 0.9705, 0.9334, 0.9705, 0.9334, 0.9602, 0.9334, 0.9602, 0.9324, 0.9705, 0.9324, 0.9705, 0.9324, 0.9602, 0.9324, 0.9602, 0.9316, 0.9705, 0.9316, 0.9677, 0.9927, 0.9677, 0.9825, 0.9683, 0.9825, 0.9683, 0.9927, 0.9683, 0.9927, 0.9683, 0.9825, 0.969, 0.9825, 0.969, 0.9927, 0.969, 0.9927, 0.969, 0.9825, 0.9698, 0.9825, 0.9698, 0.9927, 0.9698, 0.9927, 0.9698, 0.9825, 0.9705, 0.9825, 0.9705, 0.9927, 0.9499, 0.9313, 0.9602, 0.9313, 0.9602, 0.9323, 0.9499, 0.9323, 0.9499, 0.9323, 0.9602, 0.9323, 0.9602, 0.9336, 0.9499, 0.9336, 0.9499, 0.9336, 0.9602, 0.9336, 0.9602, 0.9352, 0.9499, 0.9352, 0.9499, 0.9352, 0.9602, 0.9352, 0.9602, 0.9369, 0.9499, 0.9369, 0.9499, 0.9369, 0.9602, 0.9369, 0.9602, 0.9387, 0.9499, 0.9387, 0.9499, 0.9387, 0.9602, 0.9387, 0.9602, 0.9406, 0.9499, 0.9406, 0.9499, 0.9406, 0.9602, 0.9406, 0.9602, 0.9424, 0.9499, 0.9424, 0.9499, 0.9424, 0.9602, 0.9424, 0.9602, 0.9441, 0.9499, 0.9441, 0.9499, 0.9441, 0.9602, 0.9441, 0.9602, 0.9456, 0.9499, 0.9456, 0.9499, 0.9456, 0.9602, 0.9456, 0.9602, 0.9469, 0.9499, 0.9469, 0.9499, 0.9469, 0.9602, 0.9469, 0.9602, 0.9479, 0.9499, 0.9479, 0.9499, 0.9479, 0.9602, 0.9479, 0.9602, 0.9486, 0.9499, 0.9486, 0.9574, 0.9864, 0.9574, 0.9762, 0.958, 0.9762, 0.958, 0.9864, 0.958, 0.9864, 0.958, 0.9762, 0.9587, 0.9762, 0.9587, 0.9864, 0.9587, 0.9864, 0.9587, 0.9762, 0.9594, 0.9762, 0.9594, 0.9864, 0.9594, 0.9864, 0.9594, 0.9762, 0.9602, 0.9762, 0.9602, 0.9864, 0.9705, 0.9486, 0.9602, 0.9486, 0.9602, 0.9476, 0.9705, 0.9476, 0.9705, 0.9476, 0.9602, 0.9476, 0.9602, 0.9464, 0.9705, 0.9464, 0.9705, 0.9464, 0.9602, 0.9464, 0.9602, 0.9449, 0.9705, 0.9449, 0.9839, 0.9781, 0.984, 0.98, 0.984, 0.9818, 0.9839, 0.9837, 0.9836, 0.9854, 0.9832, 0.9868, 0.9828, 0.9881, 0.9822, 0.989, 0.9816, 0.9895, 0.981, 0.9898, 0.9803, 0.9896, 0.9796, 0.9891, 0.979, 0.9882, 0.9785, 0.987, 0.978, 0.9855, 0.9776, 0.9839, 0.9774, 0.9821, 0.9773, 0.9802, 0.9773, 0.9783, 0.9774, 0.9765, 0.9776, 0.9748, 0.978, 0.9733, 0.9785, 0.9721, 0.979, 0.9712, 0.9796, 0.9706, 0.9803, 0.9704, 0.981, 0.9705, 0.9816, 0.9711, 0.9822, 0.972, 0.9828, 0.9731, 0.9832, 0.9746, 0.9836, 0.9763, 0.9705, 0.9433, 0.9602, 0.9433, 0.9602, 0.9415, 0.9705, 0.9415, 0.9705, 0.9449, 0.9602, 0.9449, 0.9602, 0.9433, 0.9705, 0.9433, 0.9773, 0.9414, 0.9771, 0.9433, 0.9769, 0.9451, 0.9765, 0.9468, 0.976, 0.9483, 0.9755, 0.9494, 0.9749, 0.9503, 0.9742, 0.9509, 0.9736, 0.951, 0.9729, 0.9508, 0.9723, 0.9502, 0.9718, 0.9493, 0.9713, 0.9481, 0.9709, 0.9466, 0.9707, 0.9449, 0.9705, 0.9431, 0.9705, 0.9412, 0.9707, 0.9393, 0.9709, 0.9375, 0.9713, 0.9359, 0.9718, 0.9344, 0.9723, 0.9332, 0.9729, 0.9323, 0.9736, 0.9318, 0.9742, 0.9316, 0.9749, 0.9319, 0.9755, 0.9324, 0.976, 0.9333, 0.9765, 0.9346, 0.9769, 0.936, 0.9771, 0.9377, 0.9773, 0.9396, 0.9602, 0.9557, 0.9705, 0.9557, 0.9705, 0.9575, 0.9602, 0.9575, 0.9602, 0.9575, 0.9705, 0.9575, 0.9705, 0.9593, 0.9602, 0.9593, 0.9602, 0.9593, 0.9705, 0.9593, 0.9705, 0.9609, 0.9602, 0.9609, 0.9602, 0.9609, 0.9705, 0.9609, 0.9705, 0.9625, 0.9602, 0.9625, 0.9602, 0.9625, 0.9705, 0.9625, 0.9705, 0.9638, 0.9602, 0.9638, 0.9602, 0.9638, 0.9705, 0.9638, 0.9705, 0.9648, 0.9602, 0.9648, 0.9602, 0.9648, 0.9705, 0.9648, 0.9705, 0.9655, 0.9602, 0.9655, 0.9602, 0.9927, 0.9602, 0.9825, 0.9608, 0.9825, 0.9608, 0.9927, 0.9608, 0.9927, 0.9608, 0.9825, 0.9615, 0.9825, 0.9615, 0.9927, 0.9615, 0.9927, 0.9615, 0.9825, 0.9622, 0.9825, 0.9622, 0.9927, 0.9622, 0.9927, 0.9622, 0.9825, 0.963, 0.9825, 0.963, 0.9927, 0.9396, 0.9486, 0.9499, 0.9486, 0.9499, 0.9496, 0.9396, 0.9496, 0.9396, 0.9496, 0.9499, 0.9496, 0.9499, 0.951, 0.9396, 0.951, 0.9396, 0.951, 0.9499, 0.951, 0.9499, 0.9525, 0.9396, 0.9525, 0.9396, 0.9525, 0.9499, 0.9525, 0.9499, 0.9542, 0.9396, 0.9542, 0.9396, 0.9542, 0.9499, 0.9542, 0.9499, 0.956, 0.9396, 0.956, 0.9396, 0.956, 0.9499, 0.956, 0.9499, 0.9579, 0.9396, 0.9579, 0.9396, 0.9579, 0.9499, 0.9579, 0.9499, 0.9597, 0.9396, 0.9597, 0.9396, 0.9597, 0.9499, 0.9597, 0.9499, 0.9614, 0.9396, 0.9614, 0.9396, 0.9614, 0.9499, 0.9614, 0.9499, 0.9629, 0.9396, 0.9629, 0.9396, 0.9629, 0.9499, 0.9629, 0.9499, 0.9642, 0.9396, 0.9642, 0.9396, 0.9642, 0.9499, 0.9642, 0.9499, 0.9652, 0.9396, 0.9652, 0.9396, 0.9652, 0.9499, 0.9652, 0.9499, 0.9659, 0.9396, 0.9659, 0.9868, 0.9704, 0.9868, 0.9806, 0.9862, 0.9806, 0.9862, 0.9704, 0.9862, 0.9704, 0.9862, 0.9806, 0.9855, 0.9806, 0.9855, 0.9704, 0.9855, 0.9704, 0.9855, 0.9806, 0.9848, 0.9806, 0.9848, 0.9704, 0.9848, 0.9704, 0.9848, 0.9806, 0.984, 0.9806, 0.984, 0.9704, 0.9602, 0.9486, 0.9705, 0.9486, 0.9705, 0.9496, 0.9602, 0.9496, 0.9602, 0.9496, 0.9705, 0.9496, 0.9705, 0.9508, 0.9602, 0.9508, 0.9602, 0.9508, 0.9705, 0.9508, 0.9705, 0.9523, 0.9602, 0.9523, 0.9907, 0.9589, 0.9907, 0.9608, 0.9906, 0.9627, 0.9903, 0.9645, 0.99, 0.9662, 0.9895, 0.9676, 0.989, 0.9688, 0.9883, 0.9697, 0.9877, 0.9702, 0.987, 0.9704, 0.9864, 0.9702, 0.9858, 0.9696, 0.9852, 0.9687, 0.9847, 0.9675, 0.9844, 0.966, 0.9841, 0.9643, 0.984, 0.9625, 0.984, 0.9606, 0.9841, 0.9587, 0.9844, 0.9569, 0.9847, 0.9552, 0.9852, 0.9538, 0.9858, 0.9526, 0.9864, 0.9517, 0.987, 0.9512, 0.9877, 0.951, 0.9883, 0.9512, 0.989, 0.9518, 0.9895, 0.9527, 0.99, 0.9539, 0.9903, 0.9554, 0.9906, 0.9571, 0.9602, 0.9539, 0.9705, 0.9539, 0.9705, 0.9557, 0.9602, 0.9557, 0.9602, 0.9523, 0.9705, 0.9523, 0.9705, 0.9539, 0.9602, 0.9539, 0.9705, 0.9606, 0.9707, 0.9587, 0.9709, 0.9569, 0.9713, 0.9552, 0.9718, 0.9538, 0.9723, 0.9526, 0.9729, 0.9517, 0.9736, 0.9512, 0.9742, 0.951, 0.9749, 0.9512, 0.9755, 0.9518, 0.976, 0.9527, 0.9765, 0.9539, 0.9769, 0.9554, 0.9771, 0.9571, 0.9773, 0.9589, 0.9773, 0.9608, 0.9771, 0.9627, 0.9769, 0.9645, 0.9765, 0.9662, 0.976, 0.9676, 0.9755, 0.9688, 0.9749, 0.9697, 0.9742, 0.9702, 0.9736, 0.9704, 0.9729, 0.9702, 0.9723, 0.9696, 0.9718, 0.9687, 0.9713, 0.9675, 0.9709, 0.966, 0.9707, 0.9643, 0.9705, 0.9625, 0.9396, 0.9584, 0.9293, 0.9584, 0.9293, 0.9566, 0.9396, 0.9566, 0.9396, 0.9566, 0.9293, 0.9566, 0.9293, 0.9549, 0.9396, 0.9549, 0.9396, 0.9549, 0.9293, 0.9549, 0.9293, 0.9532, 0.9396, 0.9532, 0.9396, 0.9532, 0.9293, 0.9532, 0.9293, 0.9517, 0.9396, 0.9517, 0.9396, 0.9517, 0.9293, 0.9517, 0.9293, 0.9504, 0.9396, 0.9504, 0.9396, 0.9504, 0.9293, 0.9504, 0.9293, 0.9493, 0.9396, 0.9493, 0.9396, 0.9493, 0.9293, 0.9493, 0.9293, 0.9486, 0.9396, 0.9486, 0.9868, 0.9806, 0.9868, 0.9704, 0.9874, 0.9704, 0.9874, 0.9806, 0.9874, 0.9806, 0.9874, 0.9704, 0.9881, 0.9704, 0.9881, 0.9806, 0.9881, 0.9806, 0.9881, 0.9704, 0.9888, 0.9704, 0.9888, 0.9806, 0.9888, 0.9806, 0.9888, 0.9704, 0.9896, 0.9704, 0.9896, 0.9806, 0.9293, 0.9313, 0.9396, 0.9313, 0.9396, 0.9323, 0.9293, 0.9323, 0.9293, 0.9323, 0.9396, 0.9323, 0.9396, 0.9336, 0.9293, 0.9336, 0.9293, 0.9336, 0.9396, 0.9336, 0.9396, 0.9352, 0.9293, 0.9352, 0.9293, 0.9352, 0.9396, 0.9352, 0.9396, 0.9369, 0.9293, 0.9369, 0.9293, 0.9369, 0.9396, 0.9369, 0.9396, 0.9387, 0.9293, 0.9387, 0.9293, 0.9387, 0.9396, 0.9387, 0.9396, 0.9406, 0.9293, 0.9406, 0.9293, 0.9406, 0.9396, 0.9406, 0.9396, 0.9424, 0.9293, 0.9424, 0.9293, 0.9424, 0.9396, 0.9424, 0.9396, 0.9441, 0.9293, 0.9441, 0.9293, 0.9441, 0.9396, 0.9441, 0.9396, 0.9456, 0.9293, 0.9456, 0.9293, 0.9456, 0.9396, 0.9456, 0.9396, 0.9469, 0.9293, 0.9469, 0.9293, 0.9469, 0.9396, 0.9469, 0.9396, 0.9479, 0.9293, 0.9479, 0.9293, 0.9479, 0.9396, 0.9479, 0.9396, 0.9486, 0.9293, 0.9486, 0.9396, 0.9762, 0.9396, 0.9659, 0.9402, 0.9659, 0.9402, 0.9762, 0.9402, 0.9762, 0.9402, 0.9659, 0.9409, 0.9659, 0.9409, 0.9762, 0.9409, 0.9762, 0.9409, 0.9659, 0.9416, 0.9659, 0.9416, 0.9762, 0.9416, 0.9762, 0.9416, 0.9659, 0.9424, 0.9659, 0.9424, 0.9762, 0.9396, 0.9655, 0.9293, 0.9655, 0.9293, 0.9646, 0.9396, 0.9646, 0.9396, 0.9646, 0.9293, 0.9646, 0.9293, 0.9633, 0.9396, 0.9633, 0.9396, 0.9633, 0.9293, 0.9633, 0.9293, 0.9618, 0.9396, 0.9618, 0.9907, 0.9396, 0.9907, 0.9414, 0.9906, 0.9433, 0.9903, 0.9451, 0.99, 0.9468, 0.9895, 0.9483, 0.989, 0.9494, 0.9883, 0.9503, 0.9877, 0.9509, 0.987, 0.951, 0.9864, 0.9508, 0.9858, 0.9502, 0.9852, 0.9493, 0.9847, 0.9481, 0.9844, 0.9466, 0.9841, 0.9449, 0.984, 0.9431, 0.984, 0.9412, 0.9841, 0.9393, 0.9844, 0.9375, 0.9847, 0.9359, 0.9852, 0.9344, 0.9858, 0.9332, 0.9864, 0.9323, 0.987, 0.9318, 0.9877, 0.9316, 0.9883, 0.9319, 0.989, 0.9324, 0.9895, 0.9333, 0.99, 0.9346, 0.9903, 0.936, 0.9906, 0.9377, 0.9396, 0.9602, 0.9293, 0.9602, 0.9293, 0.9584, 0.9396, 0.9584, 0.9396, 0.9618, 0.9293, 0.9618, 0.9293, 0.9602, 0.9396, 0.9602, 0.9499, 0.9755, 0.9499, 0.9774, 0.9498, 0.9792, 0.9495, 0.9809, 0.9492, 0.9824, 0.9487, 0.9836, 0.9481, 0.9845, 0.9475, 0.9851, 0.9469, 0.9853, 0.9462, 0.9851, 0.9456, 0.9846, 0.9449, 0.9837, 0.9444, 0.9825, 0.9439, 0.9811, 0.9436, 0.9794, 0.9433, 0.9776, 0.9432, 0.9757, 0.9432, 0.9738, 0.9433, 0.972, 0.9436, 0.9703, 0.9439, 0.9688, 0.9444, 0.9676, 0.9449, 0.9667, 0.9456, 0.9661, 0.9462, 0.9659, 0.9469, 0.9661, 0.9475, 0.9666, 0.9481, 0.9675, 0.9487, 0.9687, 0.9492, 0.9701, 0.9495, 0.9718, 0.9498, 0.9736, 0.9705, 0.9754, 0.9602, 0.9754, 0.9602, 0.9736, 0.9705, 0.9736, 0.9705, 0.9736, 0.9602, 0.9736, 0.9602, 0.9718, 0.9705, 0.9718, 0.9705, 0.9718, 0.9602, 0.9718, 0.9602, 0.9701, 0.9705, 0.9701, 0.9705, 0.9701, 0.9602, 0.9701, 0.9602, 0.9686, 0.9705, 0.9686, 0.9705, 0.9686, 0.9602, 0.9686, 0.9602, 0.9673, 0.9705, 0.9673, 0.9705, 0.9673, 0.9602, 0.9673, 0.9602, 0.9663, 0.9705, 0.9663, 0.9705, 0.9663, 0.9602, 0.9663, 0.9602, 0.9655, 0.9705, 0.9655, 0.9868, 0.9806, 0.9868, 0.9909, 0.9862, 0.9909, 0.9862, 0.9806, 0.9862, 0.9806, 0.9862, 0.9909, 0.9855, 0.9909, 0.9855, 0.9806, 0.9855, 0.9806, 0.9855, 0.9909, 0.9848, 0.9909, 0.9848, 0.9806, 0.9848, 0.9806, 0.9848, 0.9909, 0.984, 0.9909, 0.984, 0.9806, 0.9396, 0.9313, 0.9499, 0.9313, 0.9499, 0.9323, 0.9396, 0.9323, 0.9396, 0.9323, 0.9499, 0.9323, 0.9499, 0.9336, 0.9396, 0.9336, 0.9396, 0.9336, 0.9499, 0.9336, 0.9499, 0.9352, 0.9396, 0.9352, 0.9396, 0.9352, 0.9499, 0.9352, 0.9499, 0.9369, 0.9396, 0.9369, 0.9396, 0.9369, 0.9499, 0.9369, 0.9499, 0.9387, 0.9396, 0.9387, 0.9396, 0.9387, 0.9499, 0.9387, 0.9499, 0.9406, 0.9396, 0.9406, 0.9396, 0.9406, 0.9499, 0.9406, 0.9499, 0.9424, 0.9396, 0.9424, 0.9396, 0.9424, 0.9499, 0.9424, 0.9499, 0.9441, 0.9396, 0.9441, 0.9396, 0.9441, 0.9499, 0.9441, 0.9499, 0.9456, 0.9396, 0.9456, 0.9396, 0.9456, 0.9499, 0.9456, 0.9499, 0.9469, 0.9396, 0.9469, 0.9396, 0.9469, 0.9499, 0.9469, 0.9499, 0.9479, 0.9396, 0.9479, 0.9396, 0.9479, 0.9499, 0.9479, 0.9499, 0.9486, 0.9396, 0.9486, 0.9424, 0.9762, 0.9424, 0.9864, 0.9418, 0.9864, 0.9418, 0.9762, 0.9418, 0.9762, 0.9418, 0.9864, 0.9411, 0.9864, 0.9411, 0.9762, 0.9411, 0.9762, 0.9411, 0.9864, 0.9404, 0.9864, 0.9404, 0.9762, 0.9404, 0.9762, 0.9404, 0.9864, 0.9396, 0.9864, 0.9396, 0.9762, 0.9705, 0.9825, 0.9602, 0.9825, 0.9602, 0.9815, 0.9705, 0.9815, 0.9705, 0.9815, 0.9602, 0.9815, 0.9602, 0.9803, 0.9705, 0.9803, 0.9705, 0.9803, 0.9602, 0.9803, 0.9602, 0.9788, 0.9705, 0.9788, 0.9839, 0.9393, 0.984, 0.9412, 0.984, 0.9431, 0.9839, 0.9449, 0.9836, 0.9466, 0.9832, 0.9481, 0.9828, 0.9493, 0.9822, 0.9502, 0.9816, 0.9508, 0.981, 0.951, 0.9803, 0.9509, 0.9796, 0.9503, 0.979, 0.9494, 0.9785, 0.9483, 0.978, 0.9468, 0.9776, 0.9451, 0.9774, 0.9433, 0.9773, 0.9414, 0.9773, 0.9396, 0.9774, 0.9377, 0.9776, 0.936, 0.978, 0.9346, 0.9785, 0.9333, 0.979, 0.9324, 0.9796, 0.9319, 0.9803, 0.9316, 0.981, 0.9318, 0.9816, 0.9323, 0.9822, 0.9332, 0.9828, 0.9344, 0.9832, 0.9359, 0.9836, 0.9375, 0.9705, 0.9771, 0.9602, 0.9771, 0.9602, 0.9754, 0.9705, 0.9754, 0.9705, 0.9788, 0.9602, 0.9788, 0.9602, 0.9771, 0.9705, 0.9771, 0.984, 0.9608, 0.9839, 0.9627, 0.9836, 0.9645, 0.9832, 0.9662, 0.9828, 0.9676, 0.9822, 0.9688, 0.9816, 0.9697, 0.981, 0.9702, 0.9803, 0.9704, 0.9796, 0.9702, 0.979, 0.9696, 0.9785, 0.9687, 0.978, 0.9675, 0.9776, 0.966, 0.9774, 0.9643, 0.9773, 0.9625, 0.9773, 0.9606, 0.9774, 0.9587, 0.9776, 0.9569, 0.978, 0.9552, 0.9785, 0.9538, 0.979, 0.9526, 0.9796, 0.9517, 0.9803, 0.9512, 0.981, 0.951, 0.9816, 0.9512, 0.9822, 0.9518, 0.9828, 0.9527, 0.9832, 0.9539, 0.9836, 0.9554, 0.9839, 0.9571, 0.984, 0.9589, 0.9468, 0.06831, 0.9332, 0.06831, 0.9332, 0.003691, 0.9468, 0.003691, 0.9593, 0.06831, 0.9468, 0.06831, 0.9468, 0.003691, 0.9593, 0.003691, 0.9197, 0.003691, 0.9332, 0.003691, 0.9332, 0.06831, 0.9197, 0.06831, 0.9593, 0.003691, 0.9718, 0.003691, 0.9718, 0.06831, 0.9593, 0.06831, 0.9843, 0.03582, 0.9718, 0.03582, 0.9718, 0.02983, 0.9737, 0.02983, 0.9843, 0.003691, 0.9843, 0.01975, 0.9718, 0.01975, 0.9718, 0.003691, 0.9732, 0.04807, 0.9732, 0.05037, 0.9718, 0.05037, 0.9718, 0.04807, 0.9843, 0.01975, 0.9843, 0.03582, 0.9737, 0.02983, 0.9737, 0.02574, 0.9718, 0.01975, 0.9843, 0.01975, 0.9737, 0.02574, 0.9718, 0.02574, 0.9197, 0.003691, 0.9197, 0.003691, 0.9197, 0.003691, 0.9197, 0.003691, 0.9718, 0.0399, 0.9718, 0.03582, 0.9737, 0.03582, 0.9737, 0.0399, 0.9732, 0.0399, 0.9732, 0.04399, 0.9718, 0.04399, 0.9718, 0.0399, 0.9718, 0.05266, 0.9718, 0.05037, 0.9732, 0.05037, 0.9732, 0.05266, 0.9732, 0.04399, 0.9732, 0.04807, 0.9718, 0.04807, 0.9718, 0.04399, 0.0001633, 0.8474, 0.1484, 0.8474, 0.1484, 0.9956, 0.0001633, 0.9956, 0.0001633, 0.8474, 0.1484, 0.8474, 0.1484, 0.9956, 0.0001633, 0.9956, 0.0001633, 0.8474, 0.1484, 0.8474, 0.1484, 0.9956, 0.0001633, 0.9956, 0.0001633, 0.8474, 0.1484, 0.8474, 0.1484, 0.9956, 0.0001633, 0.9956, 0.0001633, 0.8474, 0.1484, 0.8474, 0.1484, 0.9956, 0.0001633, 0.9956, 0.0001633, 0.8474, 0.1484, 0.8474, 0.1484, 0.9956, 0.0001633, 0.9956, 0.0001633, 0.8474, 0.1484, 0.8474, 0.1484, 0.9956, 0.0001633, 0.9956, 0.0001633, 0.8474, 0.1484, 0.8474, 0.1484, 0.9956, 0.0001633, 0.9956, 0.0001633, 0.8474, 0.1484, 0.8474, 0.1484, 0.9956, 0.0001633, 0.9956, 0.0001633, 0.8474, 0.1484, 0.8474, 0.1484, 0.9956, 0.0001633, 0.9956, 0.0001633, 0.8474, 0.1484, 0.8474, 0.1484, 0.9956, 0.0001633, 0.9956, 0.0001633, 0.8474, 0.1484, 0.8474, 0.1484, 0.9956, 0.0001633, 0.9956, 0.0001633, 0.8474, 0.1484, 0.8474, 0.1484, 0.9956, 0.0001633, 0.9956, 0.0001633, 0.8474, 0.1484, 0.8474, 0.1484, 0.9956, 0.0001633, 0.9956, 0.0001633, 0.8474, 0.1484, 0.8474, 0.1484, 0.9956, 0.0001633, 0.9956, 0.0001633, 0.8474, 0.1484, 0.8474, 0.1484, 0.9956, 0.0001633, 0.9956, 0.0001633, 0.8474, 0.1484, 0.8474, 0.1484, 0.9956, 0.0001633, 0.9956, 0.0001633, 0.8474, 0.1484, 0.8474, 0.1484, 0.9956, 0.0001633, 0.9956, 0.0001633, 0.8474, 0.1484, 0.8474, 0.1484, 0.9956, 0.0001633, 0.9956, 0.0001633, 0.8474, 0.1484, 0.8474, 0.1484, 0.9956, 0.0001633, 0.9956, 0.0001633, 0.8474, 0.1484, 0.8474, 0.1484, 0.9956, 0.0001633, 0.9956, 0.0001633, 0.8474, 0.1484, 0.8474, 0.1484, 0.9956, 0.0001633, 0.9956, 0.0001633, 0.8474, 0.1484, 0.8474, 0.1484, 0.9956, 0.0001633, 0.9956, 0.0001633, 0.8474, 0.1484, 0.8474, 0.1484, 0.9956, 0.0001633, 0.9956, 0.0001633, 0.8474, 0.1484, 0.8474, 0.1484, 0.9956, 0.0001633, 0.9956, 0.0001633, 0.8474, 0.1484, 0.8474, 0.1484, 0.9956, 0.0001633, 0.9956, 0.0001633, 0.8474, 0.1484, 0.8474, 0.1484, 0.9956, 0.0001633, 0.9956, 0.0001633, 0.8474, 0.1484, 0.8474, 0.1484, 0.9956, 0.0001633, 0.9956, 0.0001633, 0.8474, 0.1484, 0.8474, 0.1484, 0.9956, 0.0001633, 0.9956, 0.0001633, 0.8474, 0.1484, 0.8474, 0.1484, 0.9956, 0.0001633, 0.9956, 0.07428, 0.9956, 0.08874, 0.9942, 0.1026, 0.99, 0.1155, 0.9832, 0.1267, 0.9739, 0.1359, 0.9627, 0.1428, 0.9499, 0.147, 0.936, 0.1484, 0.9215, 0.147, 0.9071, 0.1428, 0.8932, 0.1359, 0.8804, 0.1267, 0.8691, 0.1155, 0.8599, 0.1026, 0.8531, 0.08874, 0.8488, 0.07428, 0.8474, 0.05982, 0.8488, 0.04592, 0.8531, 0.0331, 0.8599, 0.02187, 0.8691, 0.01265, 0.8804, 0.005805, 0.8932, 0.001587, 0.9071, 0.0001633, 0.9215, 0.001587, 0.936, 0.005805, 0.9499, 0.01265, 0.9627, 0.02187, 0.9739, 0.0331, 0.9832, 0.04592, 0.99, 0.05982, 0.9942, 0.0001633, 0.8474, 0.1484, 0.8474, 0.1484, 0.9956, 0.0001633, 0.9956, 0.0001633, 0.8474, 0.1484, 0.8474, 0.1484, 0.9956, 0.0001633, 0.9956, 0.07428, 0.9956, 0.08874, 0.9942, 0.1026, 0.99, 0.1155, 0.9832, 0.1267, 0.9739, 0.1359, 0.9627, 0.1428, 0.9499, 0.147, 0.936, 0.1484, 0.9215, 0.147, 0.9071, 0.1428, 0.8932, 0.1359, 0.8804, 0.1267, 0.8691, 0.1155, 0.8599, 0.1026, 0.8531, 0.08874, 0.8488, 0.07428, 0.8474, 0.05982, 0.8488, 0.04592, 0.8531, 0.0331, 0.8599, 0.02187, 0.8691, 0.01265, 0.8804, 0.005805, 0.8932, 0.001587, 0.9071, 0.0001633, 0.9215, 0.001587, 0.936, 0.005805, 0.9499, 0.01265, 0.9627, 0.02187, 0.9739, 0.0331, 0.9832, 0.04592, 0.99, 0.05982, 0.9942])
me_cube.materials.append(mat_material)
me_cube.use_remesh_preserve_volume = False
me_cube.use_remesh_preserve_attributes = False
me_cube.use_mirror_vertex_groups = False
me_cube.update()

# ---- objects
ob_cube = bpy.data.objects.new('Cube', me_cube)
ob_lamp = bpy.data.objects.new('Lamp', light_lamp)
ob_camera = bpy.data.objects.new('Camera', cam_camera)

# ---- transforms, parenting, visibility, modifiers, constraints
ob_cube.location = (0.0, 0.0, -1.177)
ob_cube.rotation_euler = (3.142, 0.0, 0.0)
ob_cube.scale = (1.0, 2.895, 1.0)
ob_cube.lock_rotations_4d = False
ob_cube.empty_display_type = 'ARROWS'
ob_cube.lineart.crease_threshold = 0.0
_m = ob_cube.modifiers.new('Mirror', 'MIRROR')
_m.use_clip = True
ob_lamp.location = (4.076, 9.735, 6.477)
ob_lamp.rotation_euler = (0.6503, 0.05522, 1.866)
ob_lamp.lock_rotations_4d = False
ob_lamp.empty_display_type = 'ARROWS'
ob_lamp.color = (0.0, 0.0, 0.0, 0.0)
ob_lamp.lineart.crease_threshold = 0.0
ob_camera.location = (7.481, -6.508, 5.344)
ob_camera.rotation_euler = (1.109, 0.01082, 0.8149)
ob_camera.lock_rotations_4d = False
ob_camera.empty_display_type = 'ARROWS'
ob_camera.color = (0.0, 0.0, 0.0, 0.0)
ob_camera.display_type = 'WIRE'
ob_camera.lineart.crease_threshold = 0.0

# ---- collection membership
col_collection_1.objects.link(ob_cube)
col_collection_1.objects.link(ob_lamp)
col_collection_1.objects.link(ob_camera)

# ---- scene / render settings (as saved in the file)
scene.camera = ob_camera
scene.frame_start = 1; scene.frame_end = 250; scene.frame_set(1)
scene.render.engine = 'BLENDER_EEVEE_NEXT'
scene.render.resolution_percentage = 50
scene.render.dither_intensity = 0.0
scene.cycles.use_denoising = False
scene.cycles.samples = 10
scene.cycles.sampling_pattern = 'TABULATED_SOBOL'
scene.cycles.light_sampling_threshold = 0.0
scene.cycles.use_adaptive_sampling = False
scene.cycles.use_light_tree = False
scene.cycles.blur_glossy = 0.0
scene.cycles.volume_bounces = 1
scene.cycles.pixel_filter_type = 'GAUSSIAN'
scene.cycles.sample_clamp_indirect = 0.0
scene.view_settings.view_transform = 'Standard'
bpy.context.view_layer.update()
